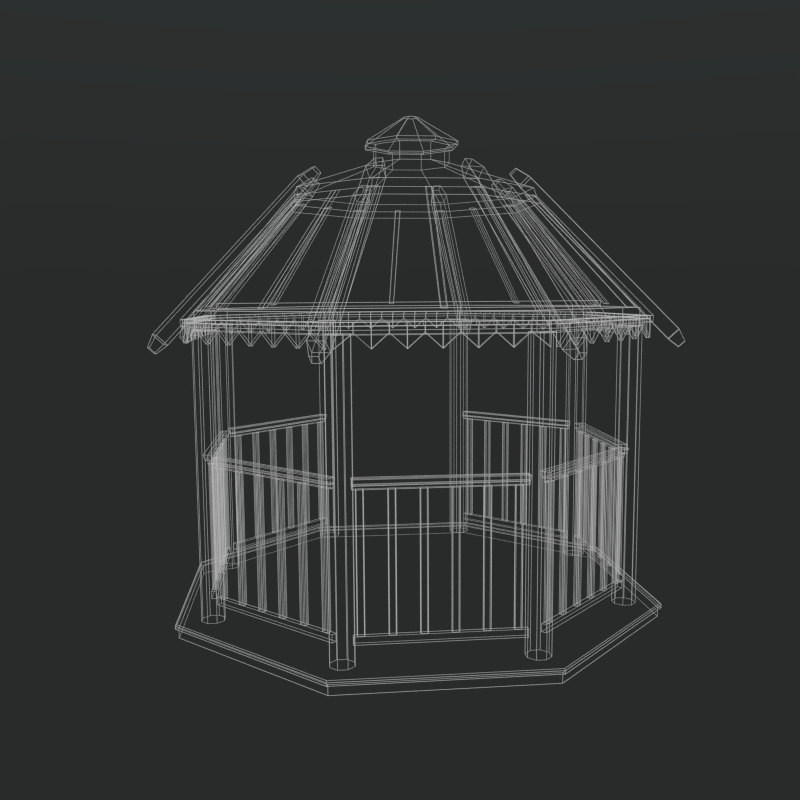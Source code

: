 # Source: wireframetestV1.blend  (saved by Blender 2.71.0; exported with 4.5.12 LTS)
import bpy
from mathutils import Matrix  # noqa: F401  (used for matrix-valued properties, if any)

bpy.ops.wm.read_factory_settings(use_empty=True)
scene = bpy.context.scene
scene.name = 'Scene'

# ---- collections
col_collection_1 = bpy.data.collections.new('Collection 1'); scene.collection.children.link(col_collection_1)

# ---- materials (node trees are filled in below, after node groups)
mat_wire_white = bpy.data.materials.new('Wire White')
mat_wire_white.alpha_threshold = 0.0
mat_wire_white.roughness = 0.5
mat_wire_white.line_color = (0.0, 0.0, 0.0, 1.0)

# ---- material node trees
mat_wire_white.use_nodes = True; mat_wire_white.node_tree.nodes.clear()
_N = mat_wire_white.node_tree.nodes; _L = mat_wire_white.node_tree.links
n0 = _N.new('ShaderNodeOutputMaterial'); n0.name = 'Material Output'; n0.location = (303, 260)
n1 = _N.new('ShaderNodeEmission'); n1.name = 'Emission'; n1.location = (-122, 310)
n1.inputs[0].default_value = (0.8, 0.8, 0.8, 1.0)
n1.inputs[1].default_value = 0.6
_L.new(n1.outputs[0], n0.inputs[0])
n0.is_active_output = True

# ---- world
world_world = bpy.data.worlds.new('World'); scene.world = world_world
world_world.use_nodes = True; world_world.node_tree.nodes.clear()
_N = world_world.node_tree.nodes; _L = world_world.node_tree.links
n0 = _N.new('ShaderNodeTexCoord'); n0.name = 'Texture Coordinate'; n0.location = (-879, 318)
n1 = _N.new('ShaderNodeOutputWorld'); n1.name = 'World Output'; n1.location = (616, 473)
n2 = _N.new('ShaderNodeMapping'); n2.name = 'Mapping'; n2.location = (-621, 389)
n2.vector_type = 'VECTOR'
n2.inputs[2].default_value = (-0.0, 1.571, 0.0)
n3 = _N.new('ShaderNodeMixShader'); n3.name = 'Mix Shader'; n3.location = (308, 459)
n4 = _N.new('ShaderNodeTexGradient'); n4.name = 'Gradient Texture'; n4.location = (-222, 506)
n5 = _N.new('ShaderNodeValToRGB'); n5.name = 'ColorRamp'; n5.location = (-8, 595)
while len(n5.color_ramp.elements) > 1: n5.color_ramp.elements.remove(n5.color_ramp.elements[-1])
n5.color_ramp.elements[0].position = 0.0; n5.color_ramp.elements[0].color = (0.2103, 0.2103, 0.2103, 1.0)
_e = n5.color_ramp.elements.new(1.0); _e.color = (1.0, 1.0, 1.0, 1.0)
n6 = _N.new('ShaderNodeBackground'); n6.name = 'Background.001'; n6.location = (-70, 274)
n6.inputs[0].default_value = (0.01832, 0.01832, 0.01832, 1.0)
n7 = _N.new('ShaderNodeBackground'); n7.name = 'Background'; n7.location = (-69, 166)
n7.inputs[0].default_value = (0.03707, 0.04334, 0.04334, 1.0)
n8 = _N.new('ShaderNodeBackground'); n8.name = 'Background.002'; n8.location = (-282, 32)
n8.inputs[0].default_value = (0.02601, 0.05391, 0.1907, 1.0)
n9 = _N.new('ShaderNodeBackground'); n9.name = 'Background.003'; n9.location = (-280, -76)
n9.inputs[0].default_value = (0.06663, 0.147, 0.5583, 1.0)
_L.new(n7.outputs[0], n3.inputs[2])
_L.new(n0.outputs[0], n2.inputs[0])
_L.new(n2.outputs[0], n4.inputs[0])
_L.new(n6.outputs[0], n3.inputs[1])
_L.new(n3.outputs[0], n1.inputs[0])
_L.new(n5.outputs[0], n3.inputs[0])
_L.new(n4.outputs[1], n5.inputs[0])
n1.is_active_output = True
world_world.color = (0.05088, 0.05088, 0.05088)
world_world.use_sun_shadow = False
world_world.sun_shadow_jitter_overblur = 0.0
world_world.cycles.sampling_method = 'MANUAL'
world_world.cycles.sample_map_resolution = 256

# ---- cameras
cam_camera = bpy.data.cameras.new('Camera')
cam_camera.clip_end = 100.0
cam_camera.lens = 35.0
cam_camera.sensor_width = 32.0
cam_camera.sensor_height = 18.0
cam_camera.ortho_scale = 7.314
cam_camera.dof.focus_distance = 0.0

# ---- lights
light_lamp = bpy.data.lights.new('Lamp', 'POINT')
light_lamp.transmission_factor = 0.0
light_lamp.cutoff_distance = 30.0
light_lamp.energy = 100.0
light_lamp.shadow_buffer_clip_start = 1.001
light_lamp.shadow_soft_size = 0.1
light_lamp.shadow_maximum_resolution = 0.006
light_lamp.use_absolute_resolution = True
light_lamp.cycles.use_multiple_importance_sampling = False

# ---- meshes
me_circle = bpy.data.meshes.new('Circle')
me_circle.from_pydata([(0.0, 15.0, 0.0), (-10.61, 10.61, 0.0), (-15.0, -6.557e-07, 0.0), (-10.61, -10.61, 0.0), (1.311e-06, -15.0, 0.0), (10.61, -10.61, 0.0), (15.0, 1.789e-07, 0.0), (10.61, 10.61, 0.0), (0.0, 15.0, 0.6), (-10.61, 10.61, 0.6), (-15.0, -6.557e-07, 0.6), (-10.61, -10.61, 0.6), (1.311e-06, -15.0, 0.6), (10.61, -10.61, 0.6), (15.0, 1.789e-07, 0.6), (10.61, 10.61, 0.6), (2.418e-11, 15.14, 0.8875), (-10.71, 10.71, 0.8875), (-15.14, -6.618e-07, 0.8875), (-10.71, -10.71, 0.8875), (1.324e-06, -15.14, 0.8875), (10.71, -10.71, 0.8875), (15.14, 1.805e-07, 0.8875), (10.71, 10.71, 0.8875), (0.0, 15.2, 0.5993), (-10.75, 10.75, 0.5993), (-15.2, -6.644e-07, 0.5993), (-10.75, -10.75, 0.5993), (1.329e-06, -15.2, 0.5993), (10.75, -10.75, 0.5993), (15.2, 1.812e-07, 0.5993), (10.75, 10.75, 0.5993), (2.427e-11, 15.2, 0.7882), (-10.75, 10.75, 0.7882), (-15.2, -6.644e-07, 0.7882), (-10.75, -10.75, 0.7882), (1.329e-06, -15.2, 0.7882), (10.75, -10.75, 0.7882), (15.2, 1.812e-07, 0.7882), (10.75, 10.75, 0.7882)], [], [(3, 2, 10, 11), (5, 4, 12, 13), (7, 6, 14, 15), (2, 1, 9, 10), (4, 3, 11, 12), (6, 5, 13, 14), (1, 0, 8, 9), (0, 7, 15, 8), (17, 16, 32, 33), (1, 2, 3, 4, 5, 6, 7, 0), (18, 19, 20, 21, 22, 23, 16, 17), (8, 9, 25, 24), (22, 21, 37, 38), (13, 14, 30, 29), (21, 20, 36, 37), (12, 13, 29, 28), (20, 19, 35, 36), (11, 12, 28, 27), (30, 31, 39, 38), (25, 26, 34, 33), (27, 28, 36, 35), (29, 30, 38, 37), (24, 25, 33, 32), (31, 24, 32, 39), (26, 27, 35, 34), (28, 29, 37, 36), (14, 15, 31, 30), (23, 22, 38, 39), (9, 10, 26, 25), (18, 17, 33, 34), (15, 8, 24, 31), (16, 23, 39, 32), (10, 11, 27, 26), (19, 18, 34, 35)])
me_circle.materials.append(mat_wire_white)
me_circle.use_remesh_preserve_volume = False
me_circle.use_remesh_preserve_attributes = False
me_circle.use_mirror_vertex_groups = False
me_circle.update()
me_plane_003 = bpy.data.meshes.new('Plane.003')
me_plane_003.from_pydata([(-2.319, 0.4927, -0.7697), (7.008, 0.4927, 8.843), (7.008, -0.5073, 8.843), (-2.319, -0.5073, -0.7697), (-2.95, 0.4927, -0.1574), (6.377, 0.4927, 9.455), (6.377, -0.5073, 9.455), (-2.95, -0.5073, -0.1574), (-2.939, 0.2424, -1.26), (-2.939, -0.2569, -1.26), (-3.314, 0.2424, -0.8958), (-3.314, -0.2569, -0.8958), (7.646, 0.2427, 9.638), (7.646, -0.2573, 9.638), (7.259, 0.2427, 10.01), (7.259, -0.2573, 10.01), (3.77, -10.38, 0.6758), (3.09, -10.66, 0.6758), (-0.5454, 0.04258, 0.6758), (-1.226, -0.2392, 0.6758), (3.77, -10.38, 0.4739), (3.09, -10.66, 0.4739), (-0.5454, 0.04258, 0.4739), (-1.226, -0.2392, 0.4739), (3.294, -10.57, 0.6758), (-1.022, -0.1547, 0.6758), (3.294, -10.57, 0.4739), (-1.022, -0.1547, 0.4739), (-1.022, -0.1547, -0.6917), (3.294, -10.57, -0.6917), (-1.226, -0.2392, -0.6917), (3.09, -10.66, -0.6917), (3.381, -9.438, 0.6758), (3.028, -8.583, 0.6758), (2.674, -7.729, 0.6758), (2.32, -6.874, 0.6758), (1.966, -6.02, 0.6758), (1.612, -5.165, 0.6758), (1.258, -4.311, 0.6758), (0.9039, -3.456, 0.6758), (0.5499, -2.602, 0.6758), (0.196, -1.747, 0.6758), (-0.1579, -0.8927, 0.6758), (-0.8383, -1.175, 0.6758), (-0.4843, -2.029, 0.6758), (-0.1304, -2.883, 0.6758), (0.2235, -3.738, 0.6758), (0.5775, -4.592, 0.6758), (0.9314, -5.447, 0.6758), (1.285, -6.301, 0.6758), (1.639, -7.156, 0.6758), (1.993, -8.01, 0.6758), (2.347, -8.865, 0.6758), (2.701, -9.719, 0.6758), (3.381, -9.438, 0.4739), (3.028, -8.583, 0.4739), (2.674, -7.729, 0.4739), (2.32, -6.874, 0.4739), (1.966, -6.02, 0.4739), (1.612, -5.165, 0.4739), (1.258, -4.311, 0.4739), (0.9039, -3.456, 0.4739), (0.5499, -2.602, 0.4739), (0.196, -1.747, 0.4739), (-0.1579, -0.8927, 0.4739), (-0.8383, -1.175, 0.4739), (-0.4843, -2.029, 0.4739), (-0.1304, -2.883, 0.4739), (0.2235, -3.738, 0.4739), (0.5775, -4.592, 0.4739), (0.9314, -5.447, 0.4739), (1.285, -6.301, 0.4739), (1.639, -7.156, 0.4739), (1.993, -8.01, 0.4739), (2.347, -8.865, 0.4739), (2.701, -9.719, 0.4739), (-0.6342, -1.09, 0.6758), (-0.2802, -1.944, 0.6758), (0.0737, -2.799, 0.6758), (0.4276, -3.653, 0.6758), (0.7816, -4.508, 0.6758), (1.136, -5.362, 0.6758), (1.489, -6.217, 0.6758), (1.843, -7.071, 0.6758), (2.197, -7.926, 0.6758), (2.551, -8.78, 0.6758), (2.905, -9.635, 0.6758), (2.905, -9.635, 0.4739), (2.551, -8.78, 0.4739), (2.197, -7.926, 0.4739), (1.843, -7.071, 0.4739), (1.489, -6.217, 0.4739), (1.136, -5.362, 0.4739), (0.7816, -4.508, 0.4739), (0.4276, -3.653, 0.4739), (0.0737, -2.799, 0.4739), (-0.2802, -1.944, 0.4739), (-0.6342, -1.09, 0.4739), (2.905, -9.635, 0.1352), (2.551, -8.78, -0.6917), (2.197, -7.926, 0.1352), (1.843, -7.071, -0.6917), (1.489, -6.217, 0.1352), (1.136, -5.362, -0.6917), (0.7816, -4.508, 0.1352), (0.4276, -3.653, -0.6917), (0.0737, -2.799, 0.1352), (-0.2802, -1.944, -0.6917), (-0.6342, -1.09, 0.1352), (-0.8383, -1.175, 0.1352), (-0.4843, -2.029, -0.6917), (-0.1304, -2.883, 0.1352), (0.2235, -3.738, -0.6917), (0.5775, -4.592, 0.1352), (0.9314, -5.447, -0.6917), (1.285, -6.301, 0.1352), (1.639, -7.156, -0.6917), (1.993, -8.01, 0.1352), (2.347, -8.865, -0.6917), (2.701, -9.719, 0.1352), (0.2154, -0.2816, 1.186), (-0.3329, -0.2816, 1.186), (0.2154, 0.2666, 1.186), (-0.3329, 0.2666, 1.186), (6.635, -0.2816, 8.282), (6.087, -0.2816, 8.282), (6.635, 0.2666, 8.282), (6.087, 0.2666, 8.282), (7.191, -2.901, 8.248), (7.513, -2.753, 8.31), (7.316, -3.203, 8.248), (7.648, -3.079, 8.31), (1.589, -5.163, 1.342), (1.921, -5.039, 1.403), (1.723, -5.488, 1.342), (2.046, -5.341, 1.403), (4.489, -9.728, 0.0), (3.758, -10.48, 0.0), (0.4649, -0.001029, 0.0), (-0.5824, -0.01405, 0.0), (4.489, -9.728, 1.186), (3.758, -10.48, 1.186), (0.4649, -0.001029, 1.186), (-0.5824, -0.01405, 1.186), (-9.537e-07, 0.7441, -17.9), (-0.5262, 0.5262, -17.9), (-0.7441, -3.532e-08, -17.9), (-0.5262, -0.5262, -17.9), (-8.886e-07, -0.7441, -17.9), (0.5262, -0.5262, -17.9), (0.7441, 6.08e-09, -17.9), (0.5262, 0.5262, -17.9), (-9.537e-07, 0.7441, 0.04757), (-0.5262, 0.5262, 0.04757), (-0.7441, -3.532e-08, 0.04757), (-0.5262, -0.5262, 0.04757), (-8.886e-07, -0.7441, 0.04757), (0.5262, -0.5262, 0.04757), (0.7441, 6.08e-09, 0.04757), (0.5262, 0.5262, 0.04757)], [], [(0, 3, 2, 1), (4, 5, 6, 7), (5, 1, 12, 14), (0, 1, 5, 4), (0, 4, 10, 8), (9, 8, 10, 11), (3, 0, 8, 9), (7, 3, 9, 11), (4, 7, 11, 10), (3, 7, 6, 2), (12, 13, 15, 14), (2, 6, 15, 13), (6, 5, 14, 15), (1, 2, 13, 12), (76, 42, 18, 25), (97, 27, 22, 64), (53, 75, 21, 17), (25, 27, 23, 19), (42, 64, 22, 18), (24, 26, 20, 16), (43, 76, 25, 19), (97, 108, 28, 27), (18, 22, 27, 25), (17, 21, 26, 24), (109, 30, 28, 108), (27, 28, 30, 23), (21, 31, 29, 26), (75, 119, 31, 21), (24, 16, 32, 86), (86, 32, 33, 85), (85, 33, 34, 84), (84, 34, 35, 83), (83, 35, 36, 82), (82, 36, 37, 81), (81, 37, 38, 80), (80, 38, 39, 79), (79, 39, 40, 78), (78, 40, 41, 77), (77, 41, 42, 76), (26, 87, 54, 20), (87, 88, 55, 54), (88, 89, 56, 55), (89, 90, 57, 56), (90, 91, 58, 57), (91, 92, 59, 58), (92, 93, 60, 59), (93, 94, 61, 60), (94, 95, 62, 61), (95, 96, 63, 62), (96, 97, 64, 63), (19, 23, 65, 43), (43, 65, 66, 44), (44, 66, 67, 45), (45, 67, 68, 46), (46, 68, 69, 47), (47, 69, 70, 48), (48, 70, 71, 49), (49, 71, 72, 50), (50, 72, 73, 51), (51, 73, 74, 52), (52, 74, 75, 53), (16, 20, 54, 32), (32, 54, 55, 33), (33, 55, 56, 34), (34, 56, 57, 35), (35, 57, 58, 36), (36, 58, 59, 37), (37, 59, 60, 38), (38, 60, 61, 39), (39, 61, 62, 40), (40, 62, 63, 41), (41, 63, 64, 42), (17, 24, 86, 53), (53, 86, 85, 52), (52, 85, 84, 51), (51, 84, 83, 50), (50, 83, 82, 49), (49, 82, 81, 48), (48, 81, 80, 47), (47, 80, 79, 46), (46, 79, 78, 45), (45, 78, 77, 44), (44, 77, 76, 43), (26, 29, 98, 87), (87, 98, 99, 88), (88, 99, 100, 89), (89, 100, 101, 90), (90, 101, 102, 91), (91, 102, 103, 92), (92, 103, 104, 93), (93, 104, 105, 94), (94, 105, 106, 95), (95, 106, 107, 96), (96, 107, 108, 97), (31, 119, 98, 29), (119, 118, 99, 98), (118, 117, 100, 99), (117, 116, 101, 100), (116, 115, 102, 101), (115, 114, 103, 102), (114, 113, 104, 103), (113, 112, 105, 104), (112, 111, 106, 105), (111, 110, 107, 106), (110, 109, 108, 107), (23, 30, 109, 65), (65, 109, 110, 66), (66, 110, 111, 67), (67, 111, 112, 68), (68, 112, 113, 69), (69, 113, 114, 70), (70, 114, 115, 71), (71, 115, 116, 72), (72, 116, 117, 73), (73, 117, 118, 74), (74, 118, 119, 75), (121, 123, 122, 120), (125, 124, 126, 127), (123, 121, 125, 127), (121, 120, 124, 125), (122, 123, 127, 126), (120, 122, 126, 124), (135, 133, 129, 131), (133, 132, 128, 129), (134, 135, 131, 130), (132, 134, 130, 128), (130, 131, 129, 128), (134, 132, 133, 135), (137, 139, 138, 136), (141, 140, 142, 143), (139, 137, 141, 143), (137, 136, 140, 141), (138, 139, 143, 142), (136, 138, 142, 140), (150, 158, 157, 149), (145, 153, 152, 144), (144, 152, 159, 151), (147, 155, 154, 146), (149, 157, 156, 148), (151, 159, 158, 150), (146, 154, 153, 145), (148, 156, 155, 147), (154, 155, 156, 157, 158, 159, 152, 153)])
_k = {(0, 1): 1.0, (0, 3): 1.0, (1, 2): 1.0, (2, 3): 1.0, (4, 5): 1.0, (4, 7): 1.0, (5, 6): 1.0, (6, 7): 1.0, (3, 7): 1.0, (2, 6): 1.0, (1, 5): 1.0, (0, 4): 1.0, (8, 9): 1.0, (10, 11): 1.0, (9, 11): 1.0, (8, 10): 1.0, (4, 10): 1.0, (0, 8): 1.0, (3, 9): 1.0, (7, 11): 1.0, (12, 13): 1.0, (14, 15): 1.0, (13, 15): 1.0, (12, 14): 1.0, (1, 12): 1.0, (5, 14): 1.0, (6, 15): 1.0, (2, 13): 1.0, (17, 24): 1.0, (19, 25): 1.0, (18, 42): 1.0, (17, 53): 1.0, (21, 26): 1.0, (23, 27): 1.0, (22, 64): 1.0, (21, 75): 1.0, (17, 21): 1.0, (19, 23): 1.0, (18, 22): 1.0, (16, 20): 1.0, (16, 24): 1.0, (18, 25): 1.0, (20, 26): 1.0, (22, 27): 1.0, (24, 86): 1.0, (27, 97): 1.0, (25, 27): 1.0, (24, 26): 1.0, (28, 108): 1.0, (31, 119): 1.0, (23, 30): 1.0, (26, 29): 1.0, (27, 28): 1.0, (21, 31): 1.0, (16, 32): 1.0, (32, 33): 1.0, (33, 34): 1.0, (34, 35): 1.0, (35, 36): 1.0, (36, 37): 1.0, (37, 38): 1.0, (38, 39): 1.0, (39, 40): 1.0, (40, 41): 1.0, (41, 42): 1.0, (19, 43): 1.0, (43, 44): 1.0, (44, 45): 1.0, (45, 46): 1.0, (46, 47): 1.0, (47, 48): 1.0, (48, 49): 1.0, (49, 50): 1.0, (50, 51): 1.0, (51, 52): 1.0, (52, 53): 1.0, (20, 54): 1.0, (54, 55): 1.0, (55, 56): 1.0, (56, 57): 1.0, (57, 58): 1.0, (58, 59): 1.0, (59, 60): 1.0, (60, 61): 1.0, (61, 62): 1.0, (62, 63): 1.0, (63, 64): 1.0, (23, 65): 1.0, (65, 66): 1.0, (66, 67): 1.0, (67, 68): 1.0, (68, 69): 1.0, (69, 70): 1.0, (70, 71): 1.0, (71, 72): 1.0, (72, 73): 1.0, (73, 74): 1.0, (74, 75): 1.0, (25, 76): 1.0, (76, 77): 1.0, (77, 78): 1.0, (78, 79): 1.0, (79, 80): 1.0, (80, 81): 1.0, (81, 82): 1.0, (82, 83): 1.0, (83, 84): 1.0, (84, 85): 1.0, (85, 86): 1.0, (26, 87): 1.0, (87, 88): 1.0, (88, 89): 1.0, (89, 90): 1.0, (90, 91): 1.0, (91, 92): 1.0, (92, 93): 1.0, (93, 94): 1.0, (94, 95): 1.0, (95, 96): 1.0, (96, 97): 1.0, (29, 98): 1.0, (98, 99): 1.0, (99, 100): 1.0, (100, 101): 1.0, (101, 102): 1.0, (102, 103): 1.0, (103, 104): 1.0, (104, 105): 1.0, (105, 106): 1.0, (106, 107): 1.0, (107, 108): 1.0, (30, 109): 1.0, (109, 110): 1.0, (110, 111): 1.0, (111, 112): 1.0, (112, 113): 1.0, (113, 114): 1.0, (114, 115): 1.0, (115, 116): 1.0, (116, 117): 1.0, (117, 118): 1.0, (118, 119): 1.0, (32, 86): 1.0, (33, 85): 1.0, (34, 84): 1.0, (35, 83): 1.0, (36, 82): 1.0, (37, 81): 1.0, (38, 80): 1.0, (39, 79): 1.0, (40, 78): 1.0, (41, 77): 1.0, (42, 76): 1.0, (54, 87): 1.0, (55, 88): 1.0, (56, 89): 1.0, (57, 90): 1.0, (58, 91): 1.0, (59, 92): 1.0, (60, 93): 1.0, (61, 94): 1.0, (62, 95): 1.0, (63, 96): 1.0, (64, 97): 1.0, (43, 65): 1.0, (44, 66): 1.0, (45, 67): 1.0, (46, 68): 1.0, (47, 69): 1.0, (48, 70): 1.0, (49, 71): 1.0, (50, 72): 1.0, (51, 73): 1.0, (52, 74): 1.0, (53, 75): 1.0, (32, 54): 1.0, (33, 55): 1.0, (34, 56): 1.0, (35, 57): 1.0, (36, 58): 1.0, (37, 59): 1.0, (38, 60): 1.0, (39, 61): 1.0, (40, 62): 1.0, (41, 63): 1.0, (42, 64): 1.0, (53, 86): 1.0, (52, 85): 1.0, (51, 84): 1.0, (50, 83): 1.0, (49, 82): 1.0, (48, 81): 1.0, (47, 80): 1.0, (46, 79): 1.0, (45, 78): 1.0, (44, 77): 1.0, (43, 76): 1.0, (120, 121): 1.0, (122, 123): 1.0, (120, 122): 1.0, (121, 123): 1.0, (124, 125): 1.0, (126, 127): 1.0, (124, 126): 1.0, (125, 127): 1.0, (121, 125): 1.0, (123, 127): 1.0, (120, 124): 1.0, (122, 126): 1.0, (129, 133): 1.0, (131, 135): 1.0, (128, 132): 1.0, (130, 134): 1.0, (128, 130): 1.0, (129, 131): 1.0, (128, 129): 1.0, (130, 131): 1.0, (132, 134): 1.0, (133, 135): 1.0, (132, 133): 1.0, (134, 135): 1.0, (136, 137): 1.0, (138, 139): 1.0, (136, 138): 1.0, (137, 139): 1.0, (140, 141): 1.0, (142, 143): 1.0, (140, 142): 1.0, (141, 143): 1.0, (137, 141): 1.0, (139, 143): 1.0, (136, 140): 1.0, (138, 142): 1.0, (144, 145): 1.0, (145, 146): 1.0, (146, 147): 1.0, (147, 148): 1.0, (148, 149): 1.0, (149, 150): 1.0, (150, 151): 1.0, (144, 151): 1.0, (152, 153): 1.0, (153, 154): 1.0, (154, 155): 1.0, (155, 156): 1.0, (156, 157): 1.0, (157, 158): 1.0, (158, 159): 1.0, (152, 159): 1.0, (149, 157): 1.0, (150, 158): 1.0, (144, 152): 1.0, (145, 153): 1.0, (151, 159): 1.0, (146, 154): 1.0, (147, 155): 1.0, (148, 156): 1.0}
me_plane_003.attributes.new('crease_edge', 'FLOAT', 'EDGE').data.foreach_set('value', [_k.get((min(e.vertices), max(e.vertices)), 0.0) for e in me_plane_003.edges])
_uv = me_plane_003.uv_layers.new(name='UVMap')
_uv.uv.foreach_set('vector', [-0.6869, 0.8301, -0.6797, 0.6648, 1.176, 0.6648, 1.169, 0.8301, -0.6974, 0.3347, 1.159, 0.3347, 1.166, 0.5, -0.6903, 0.5, 1.159, 0.3347, 1.148, 0.1699, 1.148, 0.1699, 1.159, 0.3347, -0.708, 0.1699, 1.148, 0.1699, 1.159, 0.3347, -0.6974, 0.3347, -0.8706, 0.3232, -0.6974, 0.3347, -0.7632, 0.4136, -0.7876, 0.4137, -0.7905, 0.4251, -0.7855, 0.4158, -0.7632, 0.4136, -0.7707, 0.4298, -0.8717, 0.5269, -0.8706, 0.3232, -0.7876, 0.4137, -0.7937, 0.4268, -0.6903, 0.5, -0.8717, 0.5269, -0.7937, 0.4268, -0.7707, 0.4298, -0.6974, 0.3347, -0.6903, 0.5, -0.7707, 0.4298, -0.7632, 0.4136, -0.6903, 0.5, 1.166, 0.5, 1.316, 0.497, -0.6797, 0.6648, 1.308, 0.3317, 1.316, 0.497, 1.166, 0.5, 1.159, 0.3347, -0.6797, 0.6648, 1.316, 0.497, 1.316, 0.497, -0.6797, 0.6648, 1.166, 0.5, 1.159, 0.3347, 1.159, 0.3347, 1.166, 0.5, 1.169, 0.8301, 1.176, 0.6648, 1.176, 0.6648, 1.169, 0.8301, 1.012, 0.6414, 0.8777, 0.6418, 0.8785, 0.906, 1.013, 0.9056, 1.384, -1.773, 1.385, -2.037, 1.251, -2.037, 1.25, -1.773, -0.9674, -1.774, -0.9147, -1.774, -0.9156, -2.037, -0.9682, -2.036, -0.7316, 1.905, -0.7315, 1.853, -0.7868, 1.853, -0.7869, 1.905, 2.774, 0.3387, 2.827, 0.3385, 2.826, 0.07677, 2.773, 0.07693, 1.654, 1.656, 1.654, 1.709, 1.782, 1.709, 1.782, 1.656, 1.07, 0.6412, 1.012, 0.6414, 1.013, 0.9056, 1.071, 0.9054, -0.2831, -1.775, -0.1947, -1.775, 0.02025, -2.037, -0.2839, -2.037, -0.6026, 1.906, -0.6024, 1.853, -0.7315, 1.853, -0.7316, 1.905, 1.6, 1.656, 1.6, 1.709, 1.654, 1.709, 1.654, 1.656, 1.972, -1.773, 1.974, -2.037, 1.917, -2.037, 1.915, -1.773, -0.7315, 1.853, -0.7305, 1.549, -0.7858, 1.548, -0.7868, 1.853, 1.6, 1.709, 1.601, 2.013, 1.655, 2.013, 1.654, 1.709, -0.9147, -1.774, -0.8263, -1.774, -0.6114, -2.037, -0.9156, -2.037, 1.004, -2.037, 0.8695, -2.037, 0.8703, -1.772, 1.005, -1.772, 1.005, -1.772, 0.8703, -1.772, 0.871, -1.531, 1.006, -1.531, 1.006, -1.531, 0.871, -1.531, 0.8718, -1.289, 1.006, -1.29, 1.006, -1.29, 0.8718, -1.289, 0.8725, -1.048, 1.007, -1.048, 1.007, -1.048, 0.8725, -1.048, 0.8733, -0.8064, 1.008, -0.8068, 1.008, -0.8068, 0.8733, -0.8064, 0.874, -0.565, 1.009, -0.5654, 1.009, -0.5654, 0.874, -0.565, 0.8747, -0.3237, 1.009, -0.3241, 1.009, -0.3241, 0.8747, -0.3237, 0.8755, -0.08229, 1.01, -0.0827, 1.01, -0.0827, 0.8755, -0.08229, 0.8762, 0.1591, 1.011, 0.1587, 1.011, 0.1587, 0.8762, 0.1591, 0.8769, 0.4005, 1.011, 0.4, 1.011, 0.4, 0.8769, 0.4005, 0.8777, 0.6418, 1.012, 0.6414, 1.376, 0.9058, 1.377, 0.6409, 1.243, 0.6405, 1.242, 0.9054, 1.377, 0.6409, 1.378, 0.3995, 1.243, 0.3991, 1.243, 0.6405, 1.378, 0.3995, 1.379, 0.1581, 1.244, 0.1577, 1.243, 0.3991, 1.379, 0.1581, 1.379, -0.08325, 1.245, -0.08366, 1.244, 0.1577, 1.379, -0.08325, 1.38, -0.3246, 1.246, -0.325, 1.245, -0.08366, 1.38, -0.3246, 1.381, -0.566, 1.246, -0.5664, 1.246, -0.325, 1.381, -0.566, 1.382, -0.8074, 1.247, -0.8078, 1.246, -0.5664, 1.382, -0.8074, 1.382, -1.049, 1.248, -1.049, 1.247, -0.8078, 1.382, -1.049, 1.383, -1.29, 1.249, -1.291, 1.248, -1.049, 1.383, -1.29, 1.384, -1.531, 1.249, -1.532, 1.249, -1.291, 1.384, -1.531, 1.384, -1.773, 1.25, -1.773, 1.249, -1.532, -0.9593, 0.8792, -0.9066, 0.879, -0.9074, 0.6173, -0.9601, 0.6175, -0.9601, 0.6175, -0.9074, 0.6173, -0.9081, 0.3782, -0.9608, 0.3783, -0.9608, 0.3783, -0.9081, 0.3782, -0.9089, 0.139, -0.9616, 0.1392, -0.9616, 0.1392, -0.9089, 0.139, -0.9096, -0.1001, -0.9623, -0.09993, -0.9623, -0.09993, -0.9096, -0.1001, -0.9103, -0.3392, -0.963, -0.3391, -0.963, -0.3391, -0.9103, -0.3392, -0.9111, -0.5784, -0.9638, -0.5782, -0.9638, -0.5782, -0.9111, -0.5784, -0.9118, -0.8175, -0.9645, -0.8173, -0.9645, -0.8173, -0.9118, -0.8175, -0.9125, -1.057, -0.9652, -1.056, -0.9652, -1.056, -0.9125, -1.057, -0.9133, -1.296, -0.966, -1.296, -0.966, -1.296, -0.9133, -1.296, -0.914, -1.535, -0.9667, -1.535, -0.9667, -1.535, -0.914, -1.535, -0.9147, -1.774, -0.9674, -1.774, 2.782, 2.992, 2.835, 2.992, 2.834, 2.73, 2.782, 2.73, 2.782, 2.73, 2.834, 2.73, 2.834, 2.491, 2.781, 2.491, 2.781, 2.491, 2.834, 2.491, 2.833, 2.252, 2.78, 2.252, 2.78, 2.252, 2.833, 2.252, 2.832, 2.012, 2.779, 2.013, 2.779, 2.013, 2.832, 2.012, 2.831, 1.773, 2.779, 1.773, 2.779, 1.773, 2.831, 1.773, 2.831, 1.534, 2.778, 1.534, 2.778, 1.534, 2.831, 1.534, 2.83, 1.295, 2.777, 1.295, 2.777, 1.295, 2.83, 1.295, 2.829, 1.056, 2.776, 1.056, 2.776, 1.056, 2.829, 1.056, 2.828, 0.8168, 2.776, 0.8169, 2.776, 0.8169, 2.828, 0.8168, 2.828, 0.5776, 2.775, 0.5778, 2.775, 0.5778, 2.828, 0.5776, 2.827, 0.3385, 2.774, 0.3387, 1.062, -2.037, 1.004, -2.037, 1.005, -1.772, 1.062, -1.772, 1.062, -1.772, 1.005, -1.772, 1.006, -1.531, 1.063, -1.531, 1.063, -1.531, 1.006, -1.531, 1.006, -1.29, 1.064, -1.29, 1.064, -1.29, 1.006, -1.29, 1.007, -1.048, 1.065, -1.048, 1.065, -1.048, 1.007, -1.048, 1.008, -0.8068, 1.065, -0.807, 1.065, -0.807, 1.008, -0.8068, 1.009, -0.5654, 1.066, -0.5656, 1.066, -0.5656, 1.009, -0.5654, 1.009, -0.3241, 1.067, -0.3242, 1.067, -0.3242, 1.009, -0.3241, 1.01, -0.0827, 1.068, -0.08287, 1.068, -0.08287, 1.01, -0.0827, 1.011, 0.1587, 1.068, 0.1585, 1.068, 0.1585, 1.011, 0.1587, 1.011, 0.4, 1.069, 0.3999, 1.069, 0.3999, 1.011, 0.4, 1.012, 0.6414, 1.07, 0.6412, -0.275, 0.879, 0.0292, 0.8781, -0.1874, 0.6162, -0.2758, 0.6165, -0.2758, 0.6165, -0.1874, 0.6162, 0.02766, 0.3764, -0.2765, 0.3774, -0.2765, 0.3774, 0.02766, 0.3764, -0.1889, 0.138, -0.2773, 0.1382, -0.2773, 0.1382, -0.1889, 0.138, 0.02619, -0.1018, -0.278, -0.1009, -0.278, -0.1009, 0.02619, -0.1018, -0.1903, -0.3403, -0.2787, -0.34, -0.2787, -0.34, -0.1903, -0.3403, 0.02472, -0.5801, -0.2795, -0.5791, -0.2795, -0.5791, 0.02472, -0.5801, -0.1918, -0.8185, -0.2802, -0.8183, -0.2802, -0.8183, -0.1918, -0.8185, 0.02326, -1.058, -0.2809, -1.057, -0.2809, -1.057, 0.02326, -1.058, -0.1933, -1.297, -0.2817, -1.297, -0.2817, -1.297, -0.1933, -1.297, 0.02179, -1.537, -0.2824, -1.536, -0.2824, -1.536, 0.02179, -1.537, -0.1947, -1.775, -0.2831, -1.775, 1.965, 0.9056, 1.965, 0.6406, 1.907, 0.6404, 1.908, 0.9054, 1.965, 0.6406, 1.967, 0.3993, 1.909, 0.3991, 1.907, 0.6404, 1.967, 0.3993, 1.966, 0.1579, 1.909, 0.1577, 1.909, 0.3991, 1.966, 0.1579, 1.968, -0.08349, 1.911, -0.08366, 1.909, 0.1577, 1.968, -0.08349, 1.968, -0.3249, 1.91, -0.325, 1.911, -0.08366, 1.968, -0.3249, 1.97, -0.5662, 1.912, -0.5664, 1.91, -0.325, 1.97, -0.5662, 1.969, -0.8076, 1.912, -0.8078, 1.912, -0.5664, 1.969, -0.8076, 1.971, -1.049, 1.914, -1.049, 1.912, -0.8078, 1.971, -1.049, 1.971, -1.29, 1.913, -1.291, 1.914, -1.049, 1.971, -1.29, 1.973, -1.532, 1.915, -1.532, 1.913, -1.291, 1.973, -1.532, 1.972, -1.773, 1.915, -1.773, 1.915, -1.532, -0.9066, 0.879, -0.6024, 0.8781, -0.819, 0.617, -0.9074, 0.6173, -0.9074, 0.6173, -0.819, 0.617, -0.6039, 0.3772, -0.9081, 0.3782, -0.9081, 0.3782, -0.6039, 0.3772, -0.8205, 0.1388, -0.9089, 0.139, -0.9089, 0.139, -0.8205, 0.1388, -0.6054, -0.101, -0.9096, -0.1001, -0.9096, -0.1001, -0.6054, -0.101, -0.8219, -0.3395, -0.9103, -0.3392, -0.9103, -0.3392, -0.8219, -0.3395, -0.6069, -0.5793, -0.9111, -0.5784, -0.9111, -0.5784, -0.6069, -0.5793, -0.8234, -0.8178, -0.9118, -0.8175, -0.9118, -0.8175, -0.8234, -0.8178, -0.6084, -1.058, -0.9125, -1.057, -0.9125, -1.057, -0.6084, -1.058, -0.8249, -1.296, -0.9133, -1.296, -0.9133, -1.296, -0.8249, -1.296, -0.6098, -1.536, -0.914, -1.535, -0.914, -1.535, -0.6098, -1.536, -0.8263, -1.774, -0.9147, -1.774, 1.747, -0.2123, 1.604, -0.2123, 1.604, -0.3553, 1.747, -0.3553, 1.746, 1.473, 1.746, 1.616, 1.603, 1.616, 1.603, 1.473, 1.602, -0.2118, 1.745, -0.2123, 1.746, 1.473, 1.603, 1.473, 1.496, -2.037, 1.602, -1.942, 1.6, 0.5488, 1.494, 0.4535, 1.491, 0.4575, 1.385, 0.5531, 1.388, -1.942, 1.494, -2.037, 1.747, -0.3553, 1.604, -0.3553, 1.602, -2.037, 1.745, -2.037, 0.1185, 0.6955, 0.2024, 0.6849, 0.2085, 2.501, 0.118, 2.512, 3.01, 2.419, 2.952, 2.487, 2.952, 0.1443, 3.008, 0.07677, 2.895, 0.07677, 2.951, 0.1455, 2.952, 2.501, 2.893, 2.431, -0.06126, 0.879, 0.0292, 0.8905, 0.02323, 2.707, -0.06069, 2.696, -0.8493, 1.858, -0.8463, 1.95, -0.9383, 1.95, -0.9347, 1.858, -0.8463, 2.043, -0.9383, 2.043, -0.9353, 1.951, -0.8499, 1.95, 0.5976, -2.037, 0.6083, 0.9187, 0.3542, 0.818, 0.347, -1.929, 0.8589, 0.9187, 0.6083, 0.8103, 0.6154, -1.937, 0.8695, -2.037, -0.2929, -2.037, -0.2839, 0.8914, -0.5934, 0.8924, -0.6024, -2.037, -0.8127, 1.906, -0.6024, 1.906, -0.6034, 2.216, -0.8137, 2.215, -0.8754, 1.238, -0.6024, 1.239, -0.6034, 1.548, -0.8763, 1.548, 0.3387, -2.037, 0.347, 0.6839, 0.03755, 0.6849, 0.0292, -2.037, -2.886, -0.07341, 0.2365, -0.09496, 0.2364, -0.2297, -2.886, -0.2082, 0.2364, 0.5247, -2.886, 0.5462, -2.886, 0.7601, 0.2367, 0.7386, 0.2367, 0.7386, -2.886, 0.7601, -2.886, 0.9558, 0.2369, 0.9343, -2.886, 0.5247, 0.2368, 0.5031, 0.2365, 0.2822, -2.886, 0.3038, 0.2364, 0.9558, -2.886, 0.9774, -2.886, 1.188, 0.2366, 1.167, -2.886, 0.1475, 0.2368, 0.1259, 0.2365, -0.09496, -2.886, -0.07341, -2.886, 0.3038, 0.2365, 0.2822, 0.2364, 0.1475, -2.886, 0.169, 0.2366, 1.167, -2.886, 1.188, -2.886, 1.388, 0.2369, 1.367, -0.8719, -0.7784, -0.9419, -0.6208, -0.9419, -0.3978, -0.8719, -0.2402, -0.7728, -0.2402, -0.7027, -0.3978, -0.7027, -0.6208, -0.7728, -0.7784])
me_plane_003.materials.append(mat_wire_white)
me_plane_003.use_remesh_preserve_volume = False
me_plane_003.use_remesh_preserve_attributes = False
me_plane_003.use_mirror_vertex_groups = False
me_plane_003.update()
me_plane_002 = bpy.data.meshes.new('Plane.002')
me_plane_002.from_pydata([(0.412, 1.289, -16.31), (0.412, 1.289, -8.215), (0.2685, 0.9427, -8.215), (0.2685, 0.9427, -16.31), (0.6584, 1.187, -8.215), (0.6584, 1.187, -16.31), (0.5149, 0.8406, -16.31), (0.5149, 0.8406, -8.215), (0.5055, 1.282, -8.215), (0.5055, 1.282, -16.31), (0.5876, 1.248, -16.31), (0.5876, 1.248, -8.215), (0.3393, 0.8813, -16.31), (0.3393, 0.8813, -8.215), (0.4214, 0.8472, -8.215), (0.4214, 0.8472, -16.31), (1.077, 2.894, -16.31), (1.077, 2.894, -8.215), (0.9332, 2.548, -8.215), (0.9332, 2.548, -16.31), (1.323, 2.792, -8.215), (1.323, 2.792, -16.31), (1.18, 2.445, -16.31), (1.18, 2.445, -8.215), (1.17, 2.887, -8.215), (1.17, 2.887, -16.31), (1.252, 2.853, -16.31), (1.252, 2.853, -8.215), (1.004, 2.486, -16.31), (1.004, 2.486, -8.215), (1.086, 2.452, -8.215), (1.086, 2.452, -16.31), (1.741, 4.499, -16.31), (1.741, 4.499, -8.215), (1.598, 4.152, -8.215), (1.598, 4.152, -16.31), (1.988, 4.397, -8.215), (1.988, 4.397, -16.31), (1.844, 4.05, -16.31), (1.844, 4.05, -8.215), (1.835, 4.492, -8.215), (1.835, 4.492, -16.31), (1.917, 4.458, -16.31), (1.917, 4.458, -8.215), (1.669, 4.091, -16.31), (1.669, 4.091, -8.215), (1.751, 4.057, -8.215), (1.751, 4.057, -16.31), (2.406, 6.104, -16.31), (2.406, 6.104, -8.215), (2.263, 5.757, -8.215), (2.263, 5.757, -16.31), (2.653, 6.002, -8.215), (2.653, 6.002, -16.31), (2.509, 5.655, -16.31), (2.509, 5.655, -8.215), (2.5, 6.097, -8.215), (2.5, 6.097, -16.31), (2.582, 6.063, -16.31), (2.582, 6.063, -8.215), (2.334, 5.696, -16.31), (2.334, 5.696, -8.215), (2.416, 5.662, -8.215), (2.416, 5.662, -16.31), (3.071, 7.709, -16.31), (3.071, 7.709, -8.215), (2.928, 7.362, -8.215), (2.928, 7.362, -16.31), (3.317, 7.607, -8.215), (3.317, 7.607, -16.31), (3.174, 7.26, -16.31), (3.174, 7.26, -8.215), (3.165, 7.702, -8.215), (3.165, 7.702, -16.31), (3.247, 7.668, -16.31), (3.247, 7.668, -8.215), (2.998, 7.301, -16.31), (2.998, 7.301, -8.215), (3.08, 7.267, -8.215), (3.08, 7.267, -16.31), (3.736, 9.314, -16.31), (3.736, 9.314, -8.215), (3.592, 8.967, -8.215), (3.592, 8.967, -16.31), (3.982, 9.212, -8.215), (3.982, 9.212, -16.31), (3.839, 8.865, -16.31), (3.839, 8.865, -8.215), (3.829, 9.307, -8.215), (3.829, 9.307, -16.31), (3.911, 9.273, -16.31), (3.911, 9.273, -8.215), (3.663, 8.906, -16.31), (3.663, 8.906, -8.215), (3.745, 8.872, -8.215), (3.745, 8.872, -16.31), (0.3764, 0.4908, -16.78), (4.078, 9.428, -16.78), (0.3764, 0.4908, -16.31), (4.078, 9.428, -16.31), (0.09353, 0.608, -16.78), (3.795, 9.545, -16.78), (0.09353, 0.608, -16.31), (3.795, 9.545, -16.31), (0.1319, 0.5921, -8.215), (3.834, 9.529, -8.215), (0.1319, 0.5921, -7.983), (3.834, 9.529, -7.983), (0.3379, 0.5067, -8.215), (4.04, 9.444, -8.215), (0.3379, 0.5067, -7.983), (4.04, 9.444, -7.983), (0.1319, 0.5921, -7.636), (3.834, 9.529, -7.636), (0.3379, 0.5067, -7.636), (4.04, 9.444, -7.636), (0.006789, 0.6644, -7.983), (3.696, 9.566, -7.983), (0.4777, 0.4694, -7.983), (4.163, 9.373, -7.983), (-0.1402, 0.6979, -7.636), (3.705, 9.579, -7.636), (0.4697, 0.4557, -7.636), (4.309, 9.339, -7.636)], [], [(0, 3, 2, 1), (5, 4, 7, 6), (8, 11, 10, 9), (12, 15, 14, 13), (0, 9, 10, 5, 6, 15, 12, 3), (2, 13, 14, 7, 4, 11, 8, 1), (15, 6, 7, 14), (9, 0, 1, 8), (11, 4, 5, 10), (13, 2, 3, 12), (16, 19, 18, 17), (21, 20, 23, 22), (24, 27, 26, 25), (28, 31, 30, 29), (16, 25, 26, 21, 22, 31, 28, 19), (18, 29, 30, 23, 20, 27, 24, 17), (31, 22, 23, 30), (25, 16, 17, 24), (27, 20, 21, 26), (29, 18, 19, 28), (32, 35, 34, 33), (37, 36, 39, 38), (40, 43, 42, 41), (44, 47, 46, 45), (32, 41, 42, 37, 38, 47, 44, 35), (34, 45, 46, 39, 36, 43, 40, 33), (47, 38, 39, 46), (41, 32, 33, 40), (43, 36, 37, 42), (45, 34, 35, 44), (48, 51, 50, 49), (53, 52, 55, 54), (56, 59, 58, 57), (60, 63, 62, 61), (48, 57, 58, 53, 54, 63, 60, 51), (50, 61, 62, 55, 52, 59, 56, 49), (63, 54, 55, 62), (57, 48, 49, 56), (59, 52, 53, 58), (61, 50, 51, 60), (64, 67, 66, 65), (69, 68, 71, 70), (72, 75, 74, 73), (76, 79, 78, 77), (64, 73, 74, 69, 70, 79, 76, 67), (66, 77, 78, 71, 68, 75, 72, 65), (79, 70, 71, 78), (73, 64, 65, 72), (75, 68, 69, 74), (77, 66, 67, 76), (80, 83, 82, 81), (85, 84, 87, 86), (88, 91, 90, 89), (92, 95, 94, 93), (80, 89, 90, 85, 86, 95, 92, 83), (82, 93, 94, 87, 84, 91, 88, 81), (95, 86, 87, 94), (89, 80, 81, 88), (91, 84, 85, 90), (93, 82, 83, 92), (97, 99, 98, 96), (101, 100, 102, 103), (99, 97, 101, 103), (97, 96, 100, 101), (98, 99, 103, 102), (96, 98, 102, 100), (105, 104, 106, 107), (109, 111, 110, 108), (107, 111, 109, 105), (105, 109, 108, 104), (110, 114, 112, 106), (104, 108, 110, 106), (112, 114, 115, 113), (110, 118, 122, 114), (111, 119, 118, 110), (107, 113, 115, 111), (119, 123, 122, 118), (116, 120, 121, 117), (113, 121, 120, 112), (107, 117, 121, 113), (112, 120, 116, 106), (115, 123, 119, 111), (106, 116, 117, 107), (114, 122, 123, 115)])
_k = {(0, 3): 1.0, (1, 2): 1.0, (5, 6): 1.0, (4, 7): 1.0, (9, 10): 1.0, (8, 11): 1.0, (13, 14): 1.0, (12, 15): 1.0, (0, 1): 1.0, (2, 3): 1.0, (4, 5): 1.0, (6, 7): 1.0, (1, 8): 1.0, (0, 9): 1.0, (8, 9): 1.0, (5, 10): 1.0, (4, 11): 1.0, (10, 11): 1.0, (3, 12): 1.0, (2, 13): 1.0, (12, 13): 1.0, (7, 14): 1.0, (6, 15): 1.0, (14, 15): 1.0, (16, 19): 1.0, (17, 18): 1.0, (21, 22): 1.0, (20, 23): 1.0, (25, 26): 1.0, (24, 27): 1.0, (29, 30): 1.0, (28, 31): 1.0, (16, 17): 1.0, (18, 19): 1.0, (20, 21): 1.0, (22, 23): 1.0, (17, 24): 1.0, (16, 25): 1.0, (24, 25): 1.0, (21, 26): 1.0, (20, 27): 1.0, (26, 27): 1.0, (19, 28): 1.0, (18, 29): 1.0, (28, 29): 1.0, (23, 30): 1.0, (22, 31): 1.0, (30, 31): 1.0, (32, 35): 1.0, (33, 34): 1.0, (37, 38): 1.0, (36, 39): 1.0, (41, 42): 1.0, (40, 43): 1.0, (45, 46): 1.0, (44, 47): 1.0, (32, 33): 1.0, (34, 35): 1.0, (36, 37): 1.0, (38, 39): 1.0, (33, 40): 1.0, (32, 41): 1.0, (40, 41): 1.0, (37, 42): 1.0, (36, 43): 1.0, (42, 43): 1.0, (35, 44): 1.0, (34, 45): 1.0, (44, 45): 1.0, (39, 46): 1.0, (38, 47): 1.0, (46, 47): 1.0, (48, 51): 1.0, (49, 50): 1.0, (53, 54): 1.0, (52, 55): 1.0, (57, 58): 1.0, (56, 59): 1.0, (61, 62): 1.0, (60, 63): 1.0, (48, 49): 1.0, (50, 51): 1.0, (52, 53): 1.0, (54, 55): 1.0, (49, 56): 1.0, (48, 57): 1.0, (56, 57): 1.0, (53, 58): 1.0, (52, 59): 1.0, (58, 59): 1.0, (51, 60): 1.0, (50, 61): 1.0, (60, 61): 1.0, (55, 62): 1.0, (54, 63): 1.0, (62, 63): 1.0, (64, 67): 1.0, (65, 66): 1.0, (69, 70): 1.0, (68, 71): 1.0, (73, 74): 1.0, (72, 75): 1.0, (77, 78): 1.0, (76, 79): 1.0, (64, 65): 1.0, (66, 67): 1.0, (68, 69): 1.0, (70, 71): 1.0, (65, 72): 1.0, (64, 73): 1.0, (72, 73): 1.0, (69, 74): 1.0, (68, 75): 1.0, (74, 75): 1.0, (67, 76): 1.0, (66, 77): 1.0, (76, 77): 1.0, (71, 78): 1.0, (70, 79): 1.0, (78, 79): 1.0, (80, 83): 1.0, (81, 82): 1.0, (85, 86): 1.0, (84, 87): 1.0, (89, 90): 1.0, (88, 91): 1.0, (93, 94): 1.0, (92, 95): 1.0, (80, 81): 1.0, (82, 83): 1.0, (84, 85): 1.0, (86, 87): 1.0, (81, 88): 1.0, (80, 89): 1.0, (88, 89): 1.0, (85, 90): 1.0, (84, 91): 1.0, (90, 91): 1.0, (83, 92): 1.0, (82, 93): 1.0, (92, 93): 1.0, (87, 94): 1.0, (86, 95): 1.0, (94, 95): 1.0, (96, 97): 1.0, (98, 99): 1.0, (96, 98): 1.0, (97, 99): 1.0, (100, 101): 1.0, (102, 103): 1.0, (100, 102): 1.0, (101, 103): 1.0, (97, 101): 1.0, (99, 103): 1.0, (96, 100): 1.0, (98, 102): 1.0, (104, 105): 1.0, (106, 107): 1.0, (104, 106): 1.0, (105, 107): 1.0, (108, 109): 1.0, (110, 111): 1.0, (108, 110): 1.0, (109, 111): 1.0, (105, 109): 1.0, (107, 111): 1.0, (104, 108): 1.0, (106, 110): 1.0, (112, 113): 1.0, (114, 115): 1.0, (113, 115): 1.0, (112, 114): 1.0, (106, 112): 1.0, (110, 114): 1.0, (111, 115): 1.0, (107, 113): 1.0, (116, 117): 1.0, (118, 119): 1.0, (120, 121): 1.0, (122, 123): 1.0, (116, 120): 1.0, (118, 122): 1.0, (119, 123): 1.0, (117, 121): 1.0, (110, 118): 1.0, (111, 119): 1.0, (114, 122): 1.0, (112, 120): 1.0, (113, 121): 1.0, (107, 117): 1.0, (106, 116): 1.0, (115, 123): 1.0}
me_plane_002.attributes.new('crease_edge', 'FLOAT', 'EDGE').data.foreach_set('value', [_k.get((min(e.vertices), max(e.vertices)), 0.0) for e in me_plane_002.edges])
_uv = me_plane_002.uv_layers.new(name='UVMap')
_uv.uv.foreach_set('vector', [-0.2572, -1.086, -0.2571, -1.018, 0.8212, -1.026, 0.8211, -1.094, 0.8214, -1.222, 1.9, -1.229, 1.9, -1.297, 0.8213, -1.29, 1.251, 1.26, 1.251, 1.284, 2.329, 1.276, 2.329, 1.253, 0.8213, -1.627, 0.8212, -1.651, -0.2571, -1.643, -0.257, -1.619, 1.874, 0.3207, 1.87, 0.3474, 1.87, 0.374, 1.874, 0.4006, 1.924, 0.4006, 1.928, 0.374, 1.928, 0.3474, 1.924, 0.3207, 1.904, -0.8677, 1.9, -0.8411, 1.9, -0.8144, 1.904, -0.7878, 1.954, -0.7878, 1.958, -0.8144, 1.958, -0.8411, 1.954, -0.8677, 0.8212, -1.651, 0.8212, -1.679, -0.2571, -1.671, -0.2571, -1.643, 2.329, 1.253, 2.329, 1.225, 1.251, 1.233, 1.251, 1.26, 1.9, -1.203, 1.9, -1.229, 0.8214, -1.222, 0.8214, -1.195, 0.8213, -0.9991, 0.8212, -1.026, -0.2571, -1.018, -0.257, -0.9916, 0.8213, -0.7803, 0.8214, -0.7125, 1.9, -0.7199, 1.9, -0.7878, -0.2571, -1.324, 0.8212, -1.331, 0.8211, -1.399, -0.2572, -1.392, 1.244, 0.4882, 1.244, 0.5116, 2.323, 0.5041, 2.323, 0.4807, 2.316, 2.307, 2.316, 2.283, 1.237, 2.29, 1.237, 2.314, 1.871, -0.2339, 1.867, -0.2073, 1.867, -0.1807, 1.871, -0.154, 1.921, -0.154, 1.925, -0.1807, 1.925, -0.2073, 1.921, -0.2339, 1.916, 2.536, 1.912, 2.563, 1.912, 2.589, 1.916, 2.616, 1.966, 2.616, 1.97, 2.589, 1.97, 2.563, 1.966, 2.536, 2.316, 2.283, 2.316, 2.255, 1.237, 2.262, 1.237, 2.29, 2.323, 0.4807, 2.323, 0.4531, 1.244, 0.4606, 1.244, 0.4882, 0.8213, -1.305, 0.8212, -1.331, -0.2571, -1.324, -0.257, -1.297, 1.9, -0.6933, 1.9, -0.7199, 0.8214, -0.7125, 0.8214, -0.6859, 0.8213, -0.8823, 0.8214, -0.8144, 1.9, -0.8218, 1.9, -0.8897, -0.2571, -1.222, 0.8212, -1.229, 0.8211, -1.297, -0.2572, -1.29, 1.251, 0.9019, 1.251, 0.9253, 2.329, 0.9179, 2.329, 0.8945, 1.237, 2.126, 1.237, 2.15, 2.316, 2.157, 2.316, 2.134, 1.904, -0.6859, 1.9, -0.6592, 1.9, -0.6326, 1.904, -0.606, 1.954, -0.606, 1.958, -0.6326, 1.958, -0.6592, 1.954, -0.6859, 1.932, 0.3207, 1.928, 0.3474, 1.928, 0.374, 1.932, 0.4006, 1.982, 0.4006, 1.986, 0.374, 1.986, 0.3474, 1.982, 0.3207, 1.237, 2.15, 1.237, 2.178, 2.316, 2.185, 2.316, 2.157, 2.329, 0.8945, 2.329, 0.8668, 1.251, 0.8743, 1.251, 0.9019, 0.8213, -1.203, 0.8212, -1.229, -0.2571, -1.222, -0.257, -1.195, 1.9, -0.7952, 1.9, -0.8218, 0.8214, -0.8144, 0.8214, -0.7878, -0.2572, -0.8823, -0.2571, -0.8144, 0.8212, -0.8218, 0.8211, -0.8897, 0.8214, -1.324, 1.9, -1.331, 1.9, -1.399, 0.8213, -1.392, 1.244, 0.5466, 1.244, 0.57, 2.323, 0.5626, 2.323, 0.5392, 2.316, 2.366, 2.316, 2.342, 1.237, 2.349, 1.237, 2.373, 1.828, 2.653, 1.824, 2.68, 1.824, 2.706, 1.828, 2.733, 1.878, 2.733, 1.882, 2.706, 1.882, 2.68, 1.878, 2.653, 1.929, -0.363, 1.925, -0.3364, 1.925, -0.3098, 1.929, -0.2831, 1.979, -0.2831, 1.982, -0.3098, 1.982, -0.3364, 1.979, -0.363, 2.316, 2.342, 2.316, 2.314, 1.237, 2.322, 1.237, 2.349, 2.323, 0.5392, 2.323, 0.5116, 1.244, 0.519, 1.244, 0.5466, 1.9, -1.305, 1.9, -1.331, 0.8214, -1.324, 0.8214, -1.297, 0.8213, -0.7952, 0.8212, -0.8218, -0.2571, -0.8144, -0.257, -0.7878, 0.8214, -1.094, 0.8213, -1.026, 1.9, -1.018, 1.9, -1.086, 1.064, 0.06542, 2.143, 0.05798, 2.143, -0.009906, 1.064, -0.002463, 1.251, 0.7191, 1.251, 0.7425, 2.329, 0.735, 2.329, 0.7116, -0.257, -1.56, -0.2571, -1.536, 0.8212, -1.529, 0.8213, -1.553, 1.871, -0.5071, 1.867, -0.4804, 1.867, -0.4538, 1.871, -0.4271, 1.921, -0.4271, 1.925, -0.4538, 1.925, -0.4804, 1.921, -0.5071, 1.916, 2.373, 1.912, 2.4, 1.912, 2.427, 1.916, 2.453, 1.966, 2.453, 1.97, 2.427, 1.97, 2.4, 1.966, 2.373, -0.2571, -1.536, -0.2571, -1.509, 0.8212, -1.501, 0.8212, -1.529, 2.329, 0.7116, 2.329, 0.684, 1.251, 0.6914, 1.251, 0.7191, 2.143, 0.08456, 2.143, 0.05798, 1.064, 0.06542, 1.064, 0.092, 1.9, -0.9916, 1.9, -1.018, 0.8213, -1.026, 0.8213, -0.9991, -0.2572, -0.6784, -0.2571, -0.6105, 0.8212, -0.618, 0.8211, -0.6859, 1.132, 1.359, 2.21, 1.352, 2.21, 1.284, 1.131, 1.291, 1.244, 0.2333, 1.244, 0.2566, 2.323, 0.2492, 2.323, 0.2258, 2.316, 2.248, 2.316, 2.224, 1.237, 2.231, 1.237, 2.255, 1.816, 0.3207, 1.812, 0.3474, 1.812, 0.374, 1.816, 0.4006, 1.866, 0.4006, 1.87, 0.374, 1.87, 0.3474, 1.866, 0.3207, 1.929, -0.2339, 1.925, -0.2073, 1.925, -0.1807, 1.929, -0.154, 1.979, -0.154, 1.982, -0.1807, 1.982, -0.2073, 1.979, -0.2339, 2.316, 2.224, 2.316, 2.196, 1.237, 2.203, 1.237, 2.231, 2.323, 0.2258, 2.322, 0.1982, 1.244, 0.2056, 1.244, 0.2333, 2.21, 1.378, 2.21, 1.352, 1.132, 1.359, 1.132, 1.386, 0.8213, -0.5914, 0.8212, -0.618, -0.2571, -0.6105, -0.257, -0.584, 1.104, 0.4944, 1.197, 0.4947, 1.193, 1.662, 1.101, 1.662, 1.61, 1.657, 1.613, 0.4896, 1.706, 0.4899, 1.702, 1.657, -0.4791, 1.157, -0.4789, 1.064, -0.424, 1.064, -0.4243, 1.157, 1.645, 0.4896, 1.645, -1.442, 1.706, -1.442, 1.706, 0.4896, 1.583, 0.4896, 1.583, -1.442, 1.645, -1.442, 1.645, 0.4896, -0.4777, 1.249, -0.478, 1.157, -0.4243, 1.157, -0.424, 1.249, 0.6729, 1.987, 0.6693, 0.8198, 0.6231, 0.8199, 0.6267, 1.987, 0.551, 1.987, 0.5972, 1.987, 0.6008, 0.8199, 0.5545, 0.8198, -0.4019, 1.448, -0.402, 1.487, -0.3558, 1.487, -0.3557, 1.448, 2.46, 0.1756, 2.416, 0.1756, 2.416, 2.107, 2.46, 2.107, -0.4019, 1.329, -0.4712, 1.329, -0.4713, 1.369, -0.402, 1.369, -0.3558, 1.369, -0.3557, 1.329, -0.4019, 1.329, -0.402, 1.369, 1.138, -1.44, 1.094, -1.439, 1.123, 0.4922, 1.168, 0.4915, -0.4019, 1.329, -0.4018, 1.302, -0.4711, 1.303, -0.4712, 1.329, 2.578, 0.1756, 2.55, 0.1794, 2.549, 2.103, 2.578, 2.107, -0.4019, 1.448, -0.4712, 1.448, -0.4713, 1.487, -0.402, 1.487, 0.1267, 1.954, 0.1961, 1.934, 0.1996, 0.7895, 0.1303, 0.7908, 0.02921, 1.953, 0.09859, 1.933, 0.1021, 0.7895, 0.03277, 0.7907, 1.168, 0.4915, 1.196, 0.4905, 1.197, -1.442, 1.138, -1.44, -0.4019, 1.448, -0.4018, 1.422, -0.4711, 1.423, -0.4712, 1.448, -0.4713, 1.369, -0.4715, 1.422, -0.402, 1.393, -0.402, 1.369, -0.4713, 1.487, -0.4715, 1.538, -0.4021, 1.51, -0.402, 1.487, 1.066, 2.426, 1.094, 2.422, 1.094, 0.4982, 1.066, 0.4944, 1.094, -1.439, 1.066, -1.438, 1.066, 0.4944, 1.123, 0.4922])
me_plane_002.materials.append(mat_wire_white)
me_plane_002.use_remesh_preserve_volume = False
me_plane_002.use_remesh_preserve_attributes = False
me_plane_002.use_mirror_vertex_groups = False
me_plane_002.update()
me_circle_002 = bpy.data.meshes.new('Circle.002')
me_circle_002.from_pydata([(-11.68, -5.404, -0.5939), (-12.08, -4.439, -0.5939), (11.7, 5.413, -0.5939), (12.1, 4.449, -0.5939), (-11.68, -5.404, -0.1932), (-12.08, -4.439, -0.1932), (11.7, 5.413, -0.1932), (12.1, 4.449, -0.1932), (0.0, 15.62, -1.492), (-11.04, 11.04, -1.492), (-15.62, -6.827e-07, -1.492), (-11.04, -11.04, -1.492), (1.365e-06, -15.62, -1.492), (11.04, -11.04, -1.492), (15.62, 1.863e-07, -1.492), (11.04, 11.04, -1.492), (0.0, 8.494, 6.017), (-6.006, 6.006, 6.017), (-8.494, -3.713e-07, 6.017), (-6.006, -6.006, 6.017), (7.426e-07, -8.494, 6.017), (6.006, -6.006, 6.017), (8.494, 1.013e-07, 6.017), (6.006, 6.006, 6.017), (1.768e-08, 15.63, -1.095), (-11.05, 11.05, -1.095), (-15.63, -6.83e-07, -1.095), (-11.05, -11.05, -1.095), (1.384e-06, -15.63, -1.095), (11.05, -11.05, -1.095), (15.63, 1.863e-07, -1.095), (11.05, 11.05, -1.095), (1.891e-08, 8.291, 6.465), (-5.862, 5.862, 6.465), (-8.291, -3.624e-07, 6.465), (-5.862, -5.862, 6.465), (7.437e-07, -8.291, 6.465), (5.862, -5.862, 6.465), (8.291, 9.886e-08, 6.465), (5.862, 5.862, 6.465), (3.681e-08, 8.105, 6.987), (-5.731, 5.731, 6.987), (-8.105, -3.543e-07, 6.987), (-5.731, -5.731, 6.987), (7.454e-07, -8.105, 6.987), (5.731, -5.731, 6.987), (8.105, 9.665e-08, 6.987), (5.731, 5.731, 6.987), (1.176e-08, 2.589, 8.796), (-1.831, 1.831, 8.796), (-2.589, -1.132e-07, 8.796), (-1.831, -1.831, 8.796), (2.381e-07, -2.589, 8.796), (1.831, -1.831, 8.796), (2.589, 3.087e-08, 8.796), (1.831, 1.831, 8.796), (-6.567e-08, 2.589, 9.936), (-1.831, 1.831, 9.936), (-2.589, -1.132e-07, 9.936), (-1.831, -1.831, 9.936), (1.607e-07, -2.589, 9.936), (1.831, -1.831, 9.936), (2.589, 3.087e-08, 9.936), (1.831, 1.831, 9.936), (-8.065e-08, 3.18, 9.936), (-2.249, 2.249, 9.936), (-3.18, -1.39e-07, 9.936), (-2.249, -2.249, 9.936), (1.973e-07, -3.18, 9.936), (2.249, -2.249, 9.936), (3.18, 3.792e-08, 9.936), (2.249, 2.249, 9.936), (-8.747e-09, 0.4574, 11.82), (-0.3234, 0.3234, 11.82), (-0.4574, -1.999e-08, 11.82), (-0.3234, -0.3234, 11.82), (3.124e-08, -0.4574, 11.82), (0.3234, -0.3234, 11.82), (0.4574, 5.454e-09, 11.82), (0.3234, 0.3234, 11.82), (2.249, 2.249, 10.15), (3.18, 3.792e-08, 10.15), (-3.18, -1.39e-07, 10.15), (-2.249, 2.249, 10.15), (1.973e-07, -3.18, 10.15), (-2.249, -2.249, 10.15), (2.249, -2.249, 10.15), (-8.065e-08, 3.18, 10.15)], [], [(4, 5, 1, 0), (5, 6, 2, 1), (6, 7, 3, 2), (7, 4, 0, 3), (0, 1, 2, 3), (7, 6, 5, 4), (12, 11, 19, 20), (14, 13, 21, 22), (9, 8, 16, 17), (8, 15, 23, 16), (11, 10, 18, 19), (13, 12, 20, 21), (15, 14, 22, 23), (10, 9, 17, 18), (18, 17, 16, 23, 22, 21, 20, 19), (28, 36, 35, 27), (30, 38, 37, 29), (25, 33, 32, 24), (24, 32, 39, 31), (27, 35, 34, 26), (29, 37, 36, 28), (31, 39, 38, 30), (26, 34, 33, 25), (39, 47, 46, 38), (9, 25, 24, 8), (8, 24, 31, 15), (11, 27, 26, 10), (13, 29, 28, 12), (15, 31, 30, 14), (10, 26, 25, 9), (12, 28, 27, 11), (14, 30, 29, 13), (34, 42, 41, 33), (36, 44, 43, 35), (38, 46, 45, 37), (33, 41, 40, 32), (32, 40, 47, 39), (35, 43, 42, 34), (37, 45, 44, 36), (43, 44, 52, 51), (52, 53, 61, 60), (45, 46, 54, 53), (40, 41, 49, 48), (47, 40, 48, 55), (42, 43, 51, 50), (44, 45, 53, 52), (46, 47, 55, 54), (41, 42, 50, 49), (61, 62, 70, 69), (54, 55, 63, 62), (49, 50, 58, 57), (51, 52, 60, 59), (53, 54, 62, 61), (48, 49, 57, 56), (55, 48, 56, 63), (50, 51, 59, 58), (81, 80, 79, 78), (56, 57, 65, 64), (63, 56, 64, 71), (58, 59, 67, 66), (60, 61, 69, 68), (62, 63, 71, 70), (57, 58, 66, 65), (59, 60, 68, 67), (74, 75, 76, 77, 78, 79, 72, 73), (83, 82, 74, 73), (85, 84, 76, 75), (86, 81, 78, 77), (87, 83, 73, 72), (80, 87, 72, 79), (82, 85, 75, 74), (84, 86, 77, 76), (70, 71, 80, 81), (65, 66, 82, 83), (67, 68, 84, 85), (69, 70, 81, 86), (64, 65, 83, 87), (71, 64, 87, 80), (66, 67, 85, 82), (68, 69, 86, 84)])
_uv = me_circle_002.uv_layers.new(name='UVMap')
_uv.uv.foreach_set('vector', [0.2494, 0.1861, 0.006092, 0.2018, 6.099e-05, 0.1084, 0.2433, 0.09272, 0.241, 0.2787, 0.956, 0.2787, 0.9621, 0.3721, 0.247, 0.3721, 0.956, 0.2787, 0.9644, 0.1861, 0.9999, 0.1893, 0.9916, 0.2819, 0.9644, 0.1861, 0.2494, 0.1861, 0.2433, 0.09272, 0.9584, 0.09272, 0.2433, 0.09272, 0.2517, 6.114e-05, 0.9667, 6.099e-05, 0.9584, 0.09272, 0.9644, 0.1861, 0.956, 0.2787, 0.241, 0.2787, 0.2494, 0.1861, 1.636, 1.918, 1.64, 3.042, 0.998, 2.788, 0.9962, 2.176, 2.746, -1.601, 2.749, -0.4767, 2.108, -0.7312, 2.106, -1.343, 0.9927, 1.918, 0.9962, 3.042, 0.3547, 2.788, 0.3528, 2.176, 2.07, 1.917, 1.64, 0.8783, 2.31, 0.8783, 2.544, 1.443, -0.9434, 1.315, -1.738, 0.5199, -1.119, 0.2635, -0.687, 0.6958, 3.163, -0.1603, 3.163, 0.9639, 2.544, 0.7075, 2.544, 0.0961, 1.64, 0.8783, 2.07, -0.1603, 2.544, 0.3135, 2.31, 0.8783, -1.738, 0.5199, -1.738, -0.6043, -1.119, -0.3478, -1.119, 0.2635, -1.731, -0.6043, -2.163, -1.037, -2.163, -1.648, -1.731, -2.08, -1.119, -2.08, -0.687, -1.648, -0.687, -1.037, -1.119, -0.6043, 1.152, -0.1603, 1.64, 0.3274, 1.411, 0.8787, 0.7214, 0.8787, 0.3722, -1.285, -0.265, -1.021, -0.687, -1.443, -0.423, -2.08, 3.163, 3.042, 2.526, 2.778, 2.526, 2.181, 3.163, 1.917, 0.1797, 2.528, -0.5922, 2.267, -0.594, 1.67, 0.1763, 1.404, 0.7214, 0.8787, 1.411, 0.8787, 1.64, 1.43, 1.152, 1.918, 2.106, -0.3208, 1.334, -0.5824, 1.332, -1.179, 2.102, -1.445, 0.3722, -0.1603, -0.265, -0.4243, -0.265, -1.021, 0.3722, -1.285, 1.239, -0.3208, 0.467, -0.5824, 0.4652, -1.179, 1.235, -1.445, -0.594, 1.67, -0.6445, 1.677, -0.687, 1.264, -0.6375, 1.248, -1.824, 1.479, -1.861, 1.483, -1.86, 0.6836, -1.823, 0.6797, -1.783, 2.602, -1.82, 2.601, -1.775, 1.477, -1.738, 1.479, -1.997, 2.6, -2.034, 2.602, -1.987, 1.805, -1.95, 1.803, -2.04, 1.315, -2.078, 1.315, -2.081, 0.1908, -2.044, 0.1909, -1.738, 1.479, -1.775, 1.477, -1.823, 0.6797, -1.786, 0.6817, -1.95, 1.803, -1.987, 1.805, -2.032, 0.6809, -1.994, 0.6797, -2.044, 0.1909, -2.081, 0.1908, -2.163, -0.6043, -2.126, -0.6038, -2.118, 2.11, -2.155, 2.111, -2.078, 1.315, -2.04, 1.315, 0.467, -0.5824, 0.4166, -0.5889, 0.4148, -1.172, 0.4652, -1.179, 1.332, -1.179, 1.281, -1.172, 1.239, -1.585, 1.288, -1.601, 1.293, -0.1603, 1.243, -0.1763, 1.283, -0.5889, 1.334, -0.5824, 0.4652, -1.179, 0.4148, -1.172, 0.3722, -1.585, 0.4217, -1.601, -0.5922, 2.267, -0.6427, 2.26, -0.6445, 1.677, -0.594, 1.67, 0.4261, -0.1603, 0.3766, -0.1763, 0.4166, -0.5889, 0.467, -0.5824, 1.334, -0.5824, 1.283, -0.5889, 1.281, -1.172, 1.332, -1.179, -0.687, 0.2522, -0.2745, -0.1603, -0.1156, 0.2233, -0.3034, 0.4111, -1.739, 0.2254, -1.738, 0.491, -2.014, 0.4919, -2.015, 0.2263, 0.3089, -0.1603, 0.7214, 0.2522, 0.3378, 0.4111, 0.15, 0.2233, 0.3089, 1.248, -0.2745, 1.248, -0.1156, 0.8644, 0.15, 0.8644, 0.7214, 0.8356, 0.3089, 1.248, 0.15, 0.8644, 0.3378, 0.6767, -0.687, 0.8356, -0.687, 0.2522, -0.3034, 0.4111, -0.3034, 0.6767, -0.2745, -0.1603, 0.3089, -0.1603, 0.15, 0.2233, -0.1156, 0.2233, 0.7214, 0.2522, 0.7214, 0.8356, 0.3378, 0.6767, 0.3378, 0.4111, -0.2745, 1.248, -0.687, 0.8356, -0.3034, 0.6767, -0.1156, 0.8644, -0.8095, 1.625, -0.9973, 1.437, -0.9465, 1.315, -0.687, 1.574, 0.648, -2.069, 0.6593, -1.881, 0.3835, -1.892, 0.3722, -2.08, -1.739, -0.4165, -1.738, -0.151, -2.014, -0.1501, -2.015, -0.4157, -1.758, 0.03772, -1.739, 0.2254, -2.015, 0.2263, -2.034, 0.03857, -1.738, 0.491, -1.757, 0.6789, -2.032, 0.6797, -2.014, 0.4919, -1.758, -0.6043, -1.739, -0.4165, -2.015, -0.4157, -2.034, -0.6034, 0.6593, -1.881, 0.6487, -1.615, 0.3729, -1.626, 0.3835, -1.892, -1.738, -0.151, -1.757, 0.03688, -2.032, 0.03772, -2.014, -0.1501, 2.192, 2.096, 2.346, 2.251, 2.167, 2.325, 2.117, 2.276, -1.451, 1.625, -1.451, 1.891, -1.573, 1.941, -1.573, 1.574, -1.263, 1.437, -1.451, 1.625, -1.573, 1.574, -1.314, 1.315, -1.263, 2.078, -0.9973, 2.078, -0.9465, 2.201, -1.314, 2.201, -0.8095, 1.891, -0.8095, 1.625, -0.687, 1.574, -0.687, 1.941, -0.9973, 1.437, -1.263, 1.437, -1.314, 1.315, -0.9465, 1.315, -1.451, 1.891, -1.263, 2.078, -1.314, 2.201, -1.573, 1.941, -0.9973, 2.078, -0.8095, 1.891, -0.687, 1.941, -0.9465, 2.201, 2.048, 2.444, 1.999, 2.395, 1.999, 2.325, 2.048, 2.276, 2.117, 2.276, 2.167, 2.325, 2.167, 2.395, 2.117, 2.444, 2.192, 2.624, 1.973, 2.624, 2.048, 2.444, 2.117, 2.444, 1.819, 2.469, 1.819, 2.251, 1.999, 2.325, 1.999, 2.395, 1.973, 2.096, 2.192, 2.096, 2.117, 2.276, 2.048, 2.276, 2.346, 2.469, 2.192, 2.624, 2.117, 2.444, 2.167, 2.395, 2.346, 2.251, 2.346, 2.469, 2.167, 2.395, 2.167, 2.325, 1.973, 2.624, 1.819, 2.469, 1.999, 2.395, 2.048, 2.444, 1.819, 2.251, 1.973, 2.096, 2.048, 2.276, 1.999, 2.325, 2.266, 1.917, 2.526, 2.176, 2.346, 2.251, 2.192, 2.096, 2.266, 2.803, 1.899, 2.803, 1.973, 2.624, 2.192, 2.624, 1.64, 2.544, 1.64, 2.176, 1.819, 2.251, 1.819, 2.469, 1.899, 1.917, 2.266, 1.917, 2.192, 2.096, 1.973, 2.096, 2.526, 2.544, 2.266, 2.803, 2.192, 2.624, 2.346, 2.469, 2.526, 2.176, 2.526, 2.544, 2.346, 2.469, 2.346, 2.251, 1.899, 2.803, 1.64, 2.544, 1.819, 2.469, 1.973, 2.624, 1.64, 2.176, 1.899, 1.917, 1.973, 2.096, 1.819, 2.251])
me_circle_002.materials.append(mat_wire_white)
me_circle_002.use_remesh_preserve_volume = False
me_circle_002.use_remesh_preserve_attributes = False
me_circle_002.use_mirror_vertex_groups = False
me_circle_002.update()

# ---- objects
ob_circle = bpy.data.objects.new('Circle', me_circle)
ob_rotator_beams = bpy.data.objects.new('rotator beams', None)
ob_beams = bpy.data.objects.new('Beams', me_plane_003)
ob_fence = bpy.data.objects.new('Fence', me_plane_002)
ob_roof = bpy.data.objects.new('Roof', me_circle_002)
ob_lamp = bpy.data.objects.new('Lamp', light_lamp)
ob_camera = bpy.data.objects.new('Camera', cam_camera)

# ---- transforms, parenting, visibility, modifiers, constraints
ob_circle.location = (0.0, 0.0, 0.0)
ob_circle.scale = (1.092, 1.092, 1.0)
ob_circle.lineart.crease_threshold = 0.0
_m = ob_circle.modifiers.new('Wireframe', 'WIREFRAME')
ob_rotator_beams.location = (-10.05, -10.05, 18.67)
ob_rotator_beams.rotation_euler = (0.0, 0.0, 0.7854)
ob_rotator_beams.empty_image_offset = (0.0, 0.0)
ob_rotator_beams.lineart.crease_threshold = 0.0
ob_beams.location = (-14.22, 0.007253, 18.67)
ob_beams.lineart.crease_threshold = 0.0
_m = ob_beams.modifiers.new('Array', 'ARRAY')
_m.count = 8
_m.constant_offset_displace = (0.0, 0.0, 0.0)
_m.use_relative_offset = False
_m.use_object_offset = True
_m.offset_object = ob_rotator_beams
_m = ob_beams.modifiers.new('Wireframe', 'WIREFRAME')
ob_fence.location = (-14.22, 0.007253, 18.67)
ob_fence.lineart.crease_threshold = 0.0
_m = ob_fence.modifiers.new('Array', 'ARRAY')
_m.count = 7
_m.constant_offset_displace = (0.0, 0.0, 0.0)
_m.use_relative_offset = False
_m.use_object_offset = True
_m.offset_object = ob_rotator_beams
_m = ob_fence.modifiers.new('Wireframe', 'WIREFRAME')
ob_roof.location = (0.0, 0.0, 20.44)
ob_roof.lineart.crease_threshold = 0.0
_m = ob_roof.modifiers.new('Wireframe', 'WIREFRAME')
ob_lamp.location = (-57.27, -23.79, 44.59)
ob_lamp.rotation_euler = (0.6503, 0.05522, 1.866)
ob_lamp.lock_rotations_4d = False
ob_lamp.empty_display_type = 'ARROWS'
ob_lamp.color = (0.0, 0.0, 0.0, 0.0)
ob_lamp.lineart.crease_threshold = 0.0
ob_camera.location = (16.16, -56.91, 20.68)
ob_camera.rotation_euler = (1.452, 0.006952, 0.2899)
ob_camera.lock_rotations_4d = False
ob_camera.empty_display_type = 'ARROWS'
ob_camera.color = (0.0, 0.0, 0.0, 0.0)
ob_camera.display_type = 'WIRE'
ob_camera.lineart.crease_threshold = 0.0

# ---- collection membership
col_collection_1.objects.link(ob_circle)
col_collection_1.objects.link(ob_rotator_beams)
col_collection_1.objects.link(ob_beams)
col_collection_1.objects.link(ob_fence)
col_collection_1.objects.link(ob_roof)
col_collection_1.objects.link(ob_lamp)
col_collection_1.objects.link(ob_camera)

# ---- scene / render settings (as saved in the file)
scene.camera = ob_camera
scene.frame_start = 1; scene.frame_end = 250; scene.frame_set(1)
scene.render.engine = 'CYCLES'
scene.render.image_settings.compression = 50
scene.render.resolution_x = 1080
scene.render.resolution_percentage = 50
scene.render.dither_intensity = 0.0
scene.cycles.use_denoising = False
scene.cycles.samples = 900
scene.cycles.sampling_pattern = 'TABULATED_SOBOL'
scene.cycles.light_sampling_threshold = 0.0
scene.cycles.use_adaptive_sampling = False
scene.cycles.use_light_tree = False
scene.cycles.blur_glossy = 0.0
scene.cycles.volume_bounces = 1
scene.cycles.pixel_filter_type = 'GAUSSIAN'
scene.cycles.sample_clamp_indirect = 0.0
scene.view_settings.view_transform = 'Standard'
bpy.context.view_layer.update()
